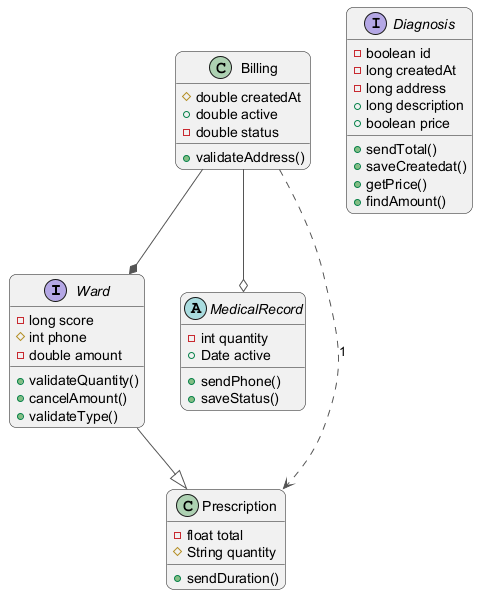

The diagram above was rendered by PlantUML. Its source (embedded in the PNG):
@startuml
skinparam backgroundColor #FFFFFF
skinparam roundCorner 15
skinparam ArrowColor #555555
interface Ward {
  -long score
  #int phone
  -double amount
  +validateQuantity()
  +cancelAmount()
  +validateType()
}
interface Diagnosis {
  -boolean id
  -long createdAt
  -long address
  +long description
  +boolean price
  +sendTotal()
  +saveCreatedat()
  +getPrice()
  +findAmount()
}
abstract class MedicalRecord {
  -int quantity
  +Date active
  +sendPhone()
  +saveStatus()
}
class Prescription {
  -float total
  #String quantity
  +sendDuration()
}
class Billing {
  #double createdAt
  +double active
  -double status
  +validateAddress()
}
Billing ..> Prescription : "1"
Billing --* Ward
Billing --o MedicalRecord
Ward --|> Prescription
@enduml